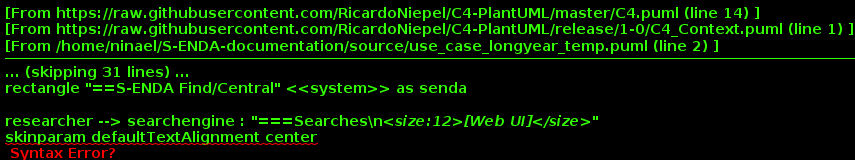

The diagram above was rendered by PlantUML. Its source (embedded in the PNG):
@startuml S-ENDA context diagram
' C4-PlantUML, version 1.0.0
' https://github.com/RicardoNiepel/C4-PlantUML

' Colors
' ##################################


' Styling
' ##################################


skinparam defaultTextAlignment center

skinparam wrapWidth 200
skinparam maxMessageSize 150

skinparam rectangle {
    StereotypeFontSize 12
    shadowing false
}

skinparam database {
    StereotypeFontSize 12
    shadowing false
}

skinparam Arrow {
    Color #666666
    FontColor #666666
    FontSize 12
}

skinparam rectangle<<boundary>> {
    Shadowing false
    StereotypeFontSize 0
    FontColor #444444
    BorderColor #444444
    BorderStyle dashed
}

' Layout
' ##################################



' Boundaries
' ##################################


' Relationship
' ##################################










' Layout Helpers
' ##################################

' uncomment the following line and comment the first to use locally
' !include C4.puml

' Scope: A single software system.
' Primary elements: The software system in scope.
' Supporting elements: People and software systems directly connected to the software system in scope.
' Intended audience: Everybody, both technical and non-technical people, inside and outside of the software development team.

' Colors
' ##################################


' Styling
' ##################################

skinparam rectangle<<person>> {
    StereotypeFontColor #FFFFFF
    FontColor #FFFFFF
    BackgroundColor #08427B
    BorderColor #073B6F
}

skinparam rectangle<<external_person>> {
    StereotypeFontColor #FFFFFF
    FontColor #FFFFFF
    BackgroundColor #686868
    BorderColor #8A8A8A
}

skinparam rectangle<<system>> {
    StereotypeFontColor #FFFFFF
    FontColor #FFFFFF
    BackgroundColor #1168BD
    BorderColor #3C7FC0
}

skinparam rectangle<<external_system>> {
    StereotypeFontColor #FFFFFF
    FontColor #FFFFFF
    BackgroundColor #999999
    BorderColor #8A8A8A
}

skinparam database<<system>> {
    StereotypeFontColor #FFFFFF
    FontColor #FFFFFF
    BackgroundColor #1168BD
    BorderColor #3C7FC0
}

skinparam database<<external_system>> {
    StereotypeFontColor #FFFFFF
    FontColor #FFFFFF
    BackgroundColor #999999
    BorderColor #8A8A8A
}

' Layout
' ##################################


' Elements
' ##################################







' Boundaries
' ##################################


left to right direction

rectangle "==Researcher/Advanced user" <<person>> as researcher

System_ext(machine2machine, "M2M API")
System_ext(searchengine, "Web Search Engines")

rectangle "==S-ENDA Find/Central" <<system>> as senda

researcher --> searchengine : "===Searches\n//<size:12>[Web UI]</size>//"
researcher --> machine2machine : "===Searches\n//<size:12>[API]</size>//"

searchengine --> senda : "===Harvest results and links"
machine2machine --> senda : "===Harvest results and links"

searchengine --> researcher : "===Returns result with link to dataset description and download link"
machine2machine --> researcher : "===Returns result with link to dataset description and download link"

@enduml